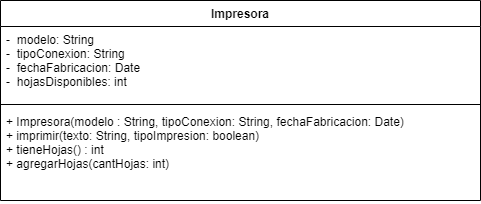

The diagram above was exported from draw.io. Its source (the exported page's mxGraphModel, read from the mxfile embedded in the PNG):
<mxGraphModel dx="1422" dy="800" grid="1" gridSize="10" guides="1" tooltips="1" connect="1" arrows="1" fold="1" page="1" pageScale="1" pageWidth="827" pageHeight="1169" math="0" shadow="0">
  <root>
    <mxCell id="0" />
    <mxCell id="1" parent="0" />
    <mxCell id="H-QpJpvNXh7urw4AiheF-1" value="Impresora" style="swimlane;fontStyle=1;align=center;verticalAlign=top;childLayout=stackLayout;horizontal=1;startSize=26;horizontalStack=0;resizeParent=1;resizeParentMax=0;resizeLast=0;collapsible=1;marginBottom=0;" vertex="1" parent="1">
      <mxGeometry x="160" y="200" width="480" height="200" as="geometry" />
    </mxCell>
    <mxCell id="H-QpJpvNXh7urw4AiheF-2" value="-  modelo: String&#10;-  tipoConexion: String&#10;-  fechaFabricacion: Date&#10;-  hojasDisponibles: int" style="text;strokeColor=none;fillColor=none;align=left;verticalAlign=top;spacingLeft=4;spacingRight=4;overflow=hidden;rotatable=0;points=[[0,0.5],[1,0.5]];portConstraint=eastwest;" vertex="1" parent="H-QpJpvNXh7urw4AiheF-1">
      <mxGeometry y="26" width="480" height="74" as="geometry" />
    </mxCell>
    <mxCell id="H-QpJpvNXh7urw4AiheF-3" value="" style="line;strokeWidth=1;fillColor=none;align=left;verticalAlign=middle;spacingTop=-1;spacingLeft=3;spacingRight=3;rotatable=0;labelPosition=right;points=[];portConstraint=eastwest;" vertex="1" parent="H-QpJpvNXh7urw4AiheF-1">
      <mxGeometry y="100" width="480" height="8" as="geometry" />
    </mxCell>
    <mxCell id="H-QpJpvNXh7urw4AiheF-4" value="+ Impresora(modelo : String, tipoConexion: String, fechaFabricacion: Date)&#10;+ imprimir(texto: String, tipoImpresion: boolean)&#10;+ tieneHojas() : int&#10;+ agregarHojas(cantHojas: int)&#10;" style="text;strokeColor=none;fillColor=none;align=left;verticalAlign=top;spacingLeft=4;spacingRight=4;overflow=hidden;rotatable=0;points=[[0,0.5],[1,0.5]];portConstraint=eastwest;" vertex="1" parent="H-QpJpvNXh7urw4AiheF-1">
      <mxGeometry y="108" width="480" height="92" as="geometry" />
    </mxCell>
  </root>
</mxGraphModel>